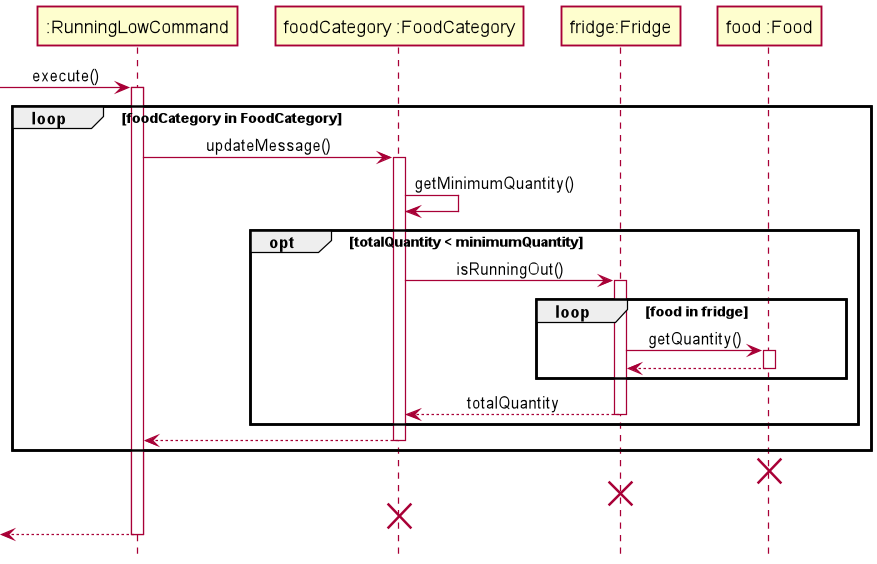

The diagram above was rendered by PlantUML. Its source (embedded in the PNG):
@startuml
'https://plantuml.com/sequence-diagram

!include style.puml

participant ":RunningLowCommand" as RunningLowCommand
participant "foodCategory :FoodCategory" as FoodCategory
participant "fridge:Fridge" as Fridge
participant "food :Food" as Food

-> RunningLowCommand: execute()
activate RunningLowCommand

loop foodCategory in FoodCategory
    RunningLowCommand -> FoodCategory: updateMessage()
    activate FoodCategory
    FoodCategory -> FoodCategory: getMinimumQuantity()
    opt totalQuantity < minimumQuantity
        FoodCategory -> Fridge: isRunningOut()
        activate Fridge
        loop food in fridge
            Fridge -> Food: getQuantity()
            activate Food
            return
        end
        return totalQuantity
    end
    return
end
destroy Food
destroy Fridge
destroy FoodCategory
<--RunningLowCommand:
deactivate RunningLowCommand
@enduml